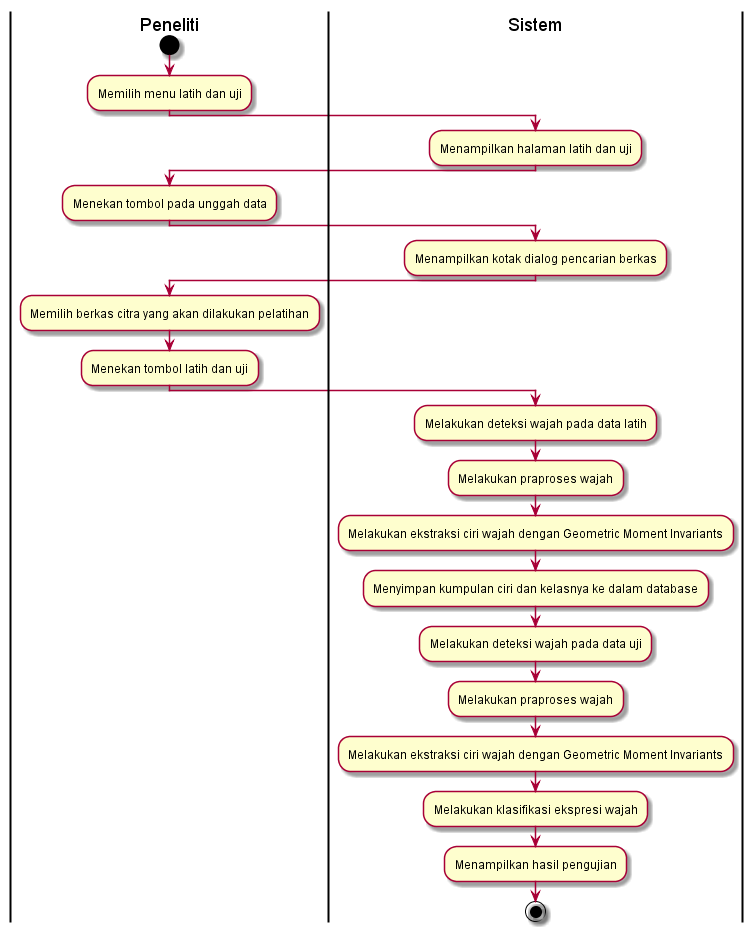

The diagram above was rendered by PlantUML. Its source (embedded in the PNG):
@startuml
| Peneliti |
start

:Memilih menu latih dan uji;
| Sistem |
:Menampilkan halaman latih dan uji;
| Peneliti |
:Menekan tombol pada unggah data;
| Sistem |
:Menampilkan kotak dialog pencarian berkas;
| Peneliti |
:Memilih berkas citra yang akan dilakukan pelatihan;
| Peneliti |
:Menekan tombol latih dan uji;
| Sistem |
:Melakukan deteksi wajah pada data latih;
| Sistem |
:Melakukan praproses wajah;
| Sistem |
:Melakukan ekstraksi ciri wajah dengan Geometric Moment Invariants;
| Sistem |
:Menyimpan kumpulan ciri dan kelasnya ke dalam database;
| Sistem |
:Melakukan deteksi wajah pada data uji;
| Sistem |
:Melakukan praproses wajah;
| Sistem |
:Melakukan ekstraksi ciri wajah dengan Geometric Moment Invariants;
| Sistem |
:Melakukan klasifikasi ekspresi wajah;
| Sistem |
:Menampilkan hasil pengujian;


stop
@enduml